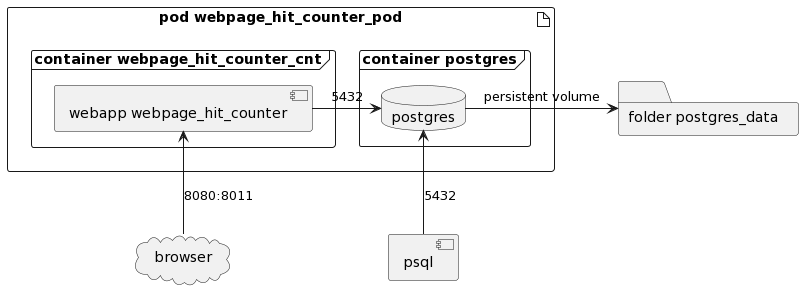

The diagram above was rendered by PlantUML. Its source (embedded in the PNG):
@startuml
[psql]
artifact "pod webpage_hit_counter_pod"{
  frame "container webpage_hit_counter_cnt" {
    [webapp webpage_hit_counter]
  }
  frame "container postgres"{
    database postgres
  }
 [webapp webpage_hit_counter] -> postgres : 5432
}
cloud browser
folder "folder postgres_data"

postgres <-- psql :5432
[webapp webpage_hit_counter] <-- browser : 8080:8011
postgres -> [folder postgres_data]: persistent volume
@enduml